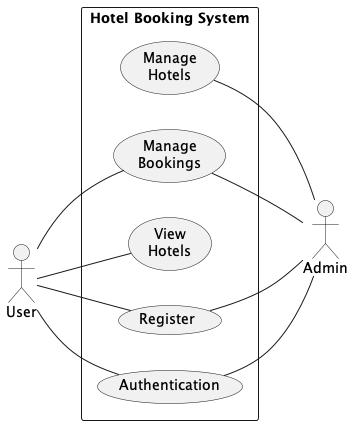

The diagram above was rendered by PlantUML. Its source (embedded in the PNG):
@startuml VacQ System Use Case Diagram
left to right direction
actor "User" as user
rectangle "Hotel Booking System" as VacQSystem {    
    usecase "Authentication" as authenHotels
    usecase "Register" as register
    usecase "View\nHotels" as viewHotels
    usecase "Manage\nBookings" as manageBooking
    usecase "Manage\nHotels" as manageHotels
}

user -- register
user -- viewHotels
user -- manageBooking
user -- authenHotels

actor "Admin" as admin
register -- admin
manageHotels -- admin
manageBooking -- admin
authenHotels -- admin

@enduml